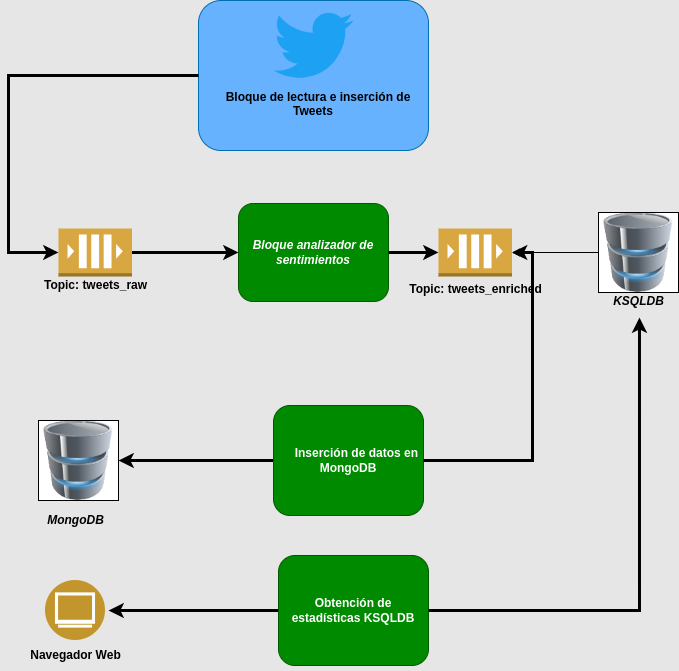

The diagram above was exported from draw.io. Its source (the exported page's mxGraphModel, read from the mxfile embedded in the PNG):
<mxGraphModel dx="1434" dy="826" grid="1" gridSize="10" guides="1" tooltips="1" connect="1" arrows="1" fold="1" page="1" pageScale="1" pageWidth="827" pageHeight="1169" background="#E6E6E6" math="0" shadow="0">
  <root>
    <mxCell id="WIyWlLk6GJQsqaUBKTNV-0" />
    <mxCell id="WIyWlLk6GJQsqaUBKTNV-1" parent="WIyWlLk6GJQsqaUBKTNV-0" />
    <mxCell id="x0Yur-ziyf_fUHAuHj2V-2" value="&amp;nbsp; &amp;nbsp; &amp;nbsp;&lt;div&gt;&lt;br&gt;&lt;/div&gt;&lt;div&gt;&amp;nbsp; &amp;nbsp;&lt;/div&gt;&lt;div&gt;&lt;br&gt;&lt;/div&gt;&lt;div&gt;&amp;nbsp; &amp;nbsp;&lt;font style=&quot;--darkreader-inline-color: #e8e6e3;&quot; data-darkreader-inline-color=&quot;&quot; color=&quot;#000000&quot;&gt;Bloque de lectura e inserción de Tweets&lt;/font&gt;&lt;/div&gt;" style="rounded=1;whiteSpace=wrap;html=1;fontSize=12;glass=0;strokeWidth=1;shadow=0;fillColor=#66B2FF;fontColor=#9999FF;strokeColor=#006EAF;fontStyle=1" parent="WIyWlLk6GJQsqaUBKTNV-1" vertex="1">
      <mxGeometry x="260" y="50" width="230" height="150" as="geometry" />
    </mxCell>
    <mxCell id="x0Yur-ziyf_fUHAuHj2V-0" value="" style="dashed=0;outlineConnect=0;html=1;align=center;labelPosition=center;verticalLabelPosition=bottom;verticalAlign=top;shape=mxgraph.weblogos.twitter;fillColor=#1DA1F2;strokeColor=none" parent="WIyWlLk6GJQsqaUBKTNV-1" vertex="1">
      <mxGeometry x="335" y="60" width="80" height="70" as="geometry" />
    </mxCell>
    <mxCell id="x0Yur-ziyf_fUHAuHj2V-10" style="edgeStyle=orthogonalEdgeStyle;rounded=0;orthogonalLoop=1;jettySize=auto;html=1;entryX=0;entryY=0.5;entryDx=0;entryDy=0;strokeWidth=3;" parent="WIyWlLk6GJQsqaUBKTNV-1" source="x0Yur-ziyf_fUHAuHj2V-3" target="x0Yur-ziyf_fUHAuHj2V-7" edge="1">
      <mxGeometry relative="1" as="geometry" />
    </mxCell>
    <mxCell id="x0Yur-ziyf_fUHAuHj2V-3" value="" style="outlineConnect=0;dashed=0;verticalLabelPosition=bottom;verticalAlign=top;align=center;html=1;shape=mxgraph.aws3.queue;fillColor=#D9A741;gradientColor=none;" parent="WIyWlLk6GJQsqaUBKTNV-1" vertex="1">
      <mxGeometry x="120" y="278" width="73.5" height="48" as="geometry" />
    </mxCell>
    <mxCell id="x0Yur-ziyf_fUHAuHj2V-4" style="edgeStyle=orthogonalEdgeStyle;rounded=0;orthogonalLoop=1;jettySize=auto;html=1;entryX=0;entryY=0.5;entryDx=0;entryDy=0;entryPerimeter=0;strokeWidth=3;" parent="WIyWlLk6GJQsqaUBKTNV-1" source="x0Yur-ziyf_fUHAuHj2V-2" target="x0Yur-ziyf_fUHAuHj2V-3" edge="1">
      <mxGeometry relative="1" as="geometry">
        <Array as="points">
          <mxPoint x="70" y="125" />
          <mxPoint x="70" y="302" />
        </Array>
      </mxGeometry>
    </mxCell>
    <mxCell id="x0Yur-ziyf_fUHAuHj2V-7" value="Bloque analizador de sentimientos" style="rounded=1;whiteSpace=wrap;html=1;fontSize=12;glass=0;strokeWidth=1;shadow=0;fillColor=#008a00;fontColor=#ffffff;strokeColor=#005700;fontStyle=3" parent="WIyWlLk6GJQsqaUBKTNV-1" vertex="1">
      <mxGeometry x="300" y="253" width="150" height="98" as="geometry" />
    </mxCell>
    <mxCell id="x0Yur-ziyf_fUHAuHj2V-11" value="" style="outlineConnect=0;dashed=0;verticalLabelPosition=bottom;verticalAlign=top;align=center;html=1;shape=mxgraph.aws3.queue;fillColor=#D9A741;gradientColor=none;" parent="WIyWlLk6GJQsqaUBKTNV-1" vertex="1">
      <mxGeometry x="500" y="278" width="73.5" height="48" as="geometry" />
    </mxCell>
    <mxCell id="x0Yur-ziyf_fUHAuHj2V-17" value="" style="image;html=1;image=img/lib/clip_art/computers/Database_128x128.png;imageBackground=default;imageBorder=default;strokeWidth=1;" parent="WIyWlLk6GJQsqaUBKTNV-1" vertex="1">
      <mxGeometry x="100" y="470" width="80" height="80" as="geometry" />
    </mxCell>
    <mxCell id="x0Yur-ziyf_fUHAuHj2V-18" value="&lt;font style=&quot;--darkreader-inline-color: #e8e6e3;&quot; data-darkreader-inline-color=&quot;&quot; color=&quot;#000000&quot;&gt;MongoDB&lt;/font&gt;" style="text;html=1;align=center;verticalAlign=middle;resizable=0;points=[];autosize=1;strokeColor=none;fillColor=none;fontStyle=3;fontColor=#000000;" parent="WIyWlLk6GJQsqaUBKTNV-1" vertex="1">
      <mxGeometry x="96.75" y="555" width="80" height="30" as="geometry" />
    </mxCell>
    <mxCell id="x0Yur-ziyf_fUHAuHj2V-22" style="edgeStyle=orthogonalEdgeStyle;rounded=0;orthogonalLoop=1;jettySize=auto;html=1;entryX=1;entryY=0.5;entryDx=0;entryDy=0;strokeWidth=3;" parent="WIyWlLk6GJQsqaUBKTNV-1" source="x0Yur-ziyf_fUHAuHj2V-19" target="x0Yur-ziyf_fUHAuHj2V-17" edge="1">
      <mxGeometry relative="1" as="geometry" />
    </mxCell>
    <mxCell id="x0Yur-ziyf_fUHAuHj2V-19" value="&lt;div&gt;&lt;span data-darkreader-inline-color=&quot;&quot; data-darkreader-inline-bgcolor=&quot;&quot; style=&quot;background-color: initial; color: rgb(255, 255, 255); --darkreader-inline-bgcolor: initial; --darkreader-inline-color: #e8e6e3;&quot;&gt;&amp;nbsp; &amp;nbsp; &amp;nbsp;Inserción de datos en MongoDB&lt;/span&gt;&lt;br&gt;&lt;/div&gt;" style="rounded=1;whiteSpace=wrap;html=1;fontSize=12;glass=0;strokeWidth=1;shadow=0;fillColor=#008a00;fontColor=#ffffff;strokeColor=#005700;fontStyle=1" parent="WIyWlLk6GJQsqaUBKTNV-1" vertex="1">
      <mxGeometry x="335" y="455" width="150" height="110" as="geometry" />
    </mxCell>
    <mxCell id="x0Yur-ziyf_fUHAuHj2V-20" style="edgeStyle=orthogonalEdgeStyle;rounded=0;orthogonalLoop=1;jettySize=auto;html=1;entryX=1;entryY=0.5;entryDx=0;entryDy=0;entryPerimeter=0;strokeWidth=3;" parent="WIyWlLk6GJQsqaUBKTNV-1" source="x0Yur-ziyf_fUHAuHj2V-19" target="x0Yur-ziyf_fUHAuHj2V-11" edge="1">
      <mxGeometry relative="1" as="geometry">
        <Array as="points">
          <mxPoint x="594" y="302" />
        </Array>
      </mxGeometry>
    </mxCell>
    <mxCell id="x0Yur-ziyf_fUHAuHj2V-23" value="Topic: tweets_raw&lt;div&gt;&lt;br&gt;&lt;/div&gt;" style="text;html=1;align=center;verticalAlign=middle;resizable=0;points=[];autosize=1;strokeColor=none;fillColor=none;fontStyle=1;fontColor=#000000;" parent="WIyWlLk6GJQsqaUBKTNV-1" vertex="1">
      <mxGeometry x="96.75" y="322" width="120" height="40" as="geometry" />
    </mxCell>
    <mxCell id="x0Yur-ziyf_fUHAuHj2V-24" value="Topic: tweets_enriched&lt;div&gt;&lt;br&gt;&lt;/div&gt;" style="text;html=1;align=center;verticalAlign=middle;resizable=0;points=[];autosize=1;strokeColor=none;fillColor=none;fontStyle=1;fontColor=#000000;" parent="WIyWlLk6GJQsqaUBKTNV-1" vertex="1">
      <mxGeometry x="461.75" y="326" width="150" height="40" as="geometry" />
    </mxCell>
    <mxCell id="x0Yur-ziyf_fUHAuHj2V-37" style="edgeStyle=orthogonalEdgeStyle;rounded=0;orthogonalLoop=1;jettySize=auto;html=1;strokeWidth=3;" parent="WIyWlLk6GJQsqaUBKTNV-1" source="x0Yur-ziyf_fUHAuHj2V-25" edge="1">
      <mxGeometry relative="1" as="geometry">
        <mxPoint x="170" y="660" as="targetPoint" />
      </mxGeometry>
    </mxCell>
    <mxCell id="x0Yur-ziyf_fUHAuHj2V-25" value="Obtención de estadísticas KSQLDB" style="rounded=1;whiteSpace=wrap;html=1;fontSize=12;glass=0;strokeWidth=1;shadow=0;fillColor=#008a00;fontColor=#ffffff;strokeColor=#005700;fontStyle=1" parent="WIyWlLk6GJQsqaUBKTNV-1" vertex="1">
      <mxGeometry x="340" y="605" width="150" height="110" as="geometry" />
    </mxCell>
    <mxCell id="x0Yur-ziyf_fUHAuHj2V-30" value="" style="image;html=1;image=img/lib/clip_art/computers/Database_128x128.png;imageBorder=default;shadow=0;imageBackground=default;" parent="WIyWlLk6GJQsqaUBKTNV-1" vertex="1">
      <mxGeometry x="660" y="262" width="80" height="80" as="geometry" />
    </mxCell>
    <mxCell id="x0Yur-ziyf_fUHAuHj2V-33" style="edgeStyle=orthogonalEdgeStyle;rounded=0;orthogonalLoop=1;jettySize=auto;html=1;entryX=1;entryY=0.5;entryDx=0;entryDy=0;entryPerimeter=0;" parent="WIyWlLk6GJQsqaUBKTNV-1" source="x0Yur-ziyf_fUHAuHj2V-30" target="x0Yur-ziyf_fUHAuHj2V-11" edge="1">
      <mxGeometry relative="1" as="geometry" />
    </mxCell>
    <mxCell id="x0Yur-ziyf_fUHAuHj2V-34" value="&lt;font color=&quot;#000000&quot; style=&quot;--darkreader-inline-color: #e8e6e3;&quot; data-darkreader-inline-color=&quot;&quot;&gt;KSQLDB&lt;/font&gt;" style="text;html=1;align=center;verticalAlign=middle;resizable=0;points=[];autosize=1;strokeColor=none;fillColor=none;fontStyle=3" parent="WIyWlLk6GJQsqaUBKTNV-1" vertex="1">
      <mxGeometry x="665" y="336" width="70" height="30" as="geometry" />
    </mxCell>
    <mxCell id="x0Yur-ziyf_fUHAuHj2V-35" style="edgeStyle=orthogonalEdgeStyle;rounded=0;orthogonalLoop=1;jettySize=auto;html=1;entryX=0.514;entryY=1.033;entryDx=0;entryDy=0;entryPerimeter=0;strokeWidth=3;" parent="WIyWlLk6GJQsqaUBKTNV-1" source="x0Yur-ziyf_fUHAuHj2V-25" target="x0Yur-ziyf_fUHAuHj2V-34" edge="1">
      <mxGeometry relative="1" as="geometry" />
    </mxCell>
    <mxCell id="x0Yur-ziyf_fUHAuHj2V-36" value="" style="image;aspect=fixed;perimeter=ellipsePerimeter;html=1;align=center;shadow=0;dashed=0;fontColor=#4277BB;labelBackgroundColor=default;fontSize=12;spacingTop=3;image=img/lib/ibm/users/browser.svg;" parent="WIyWlLk6GJQsqaUBKTNV-1" vertex="1">
      <mxGeometry x="107" y="630" width="60" height="60" as="geometry" />
    </mxCell>
    <mxCell id="x0Yur-ziyf_fUHAuHj2V-38" value="&lt;font style=&quot;--darkreader-inline-color: #e8e6e3;&quot; data-darkreader-inline-color=&quot;&quot; color=&quot;#000000&quot;&gt;Navegador Web&lt;/font&gt;" style="text;html=1;align=center;verticalAlign=middle;resizable=0;points=[];autosize=1;strokeColor=none;fillColor=none;fontStyle=1;fontColor=#000000;" parent="WIyWlLk6GJQsqaUBKTNV-1" vertex="1">
      <mxGeometry x="82" y="690" width="110" height="30" as="geometry" />
    </mxCell>
    <mxCell id="-Bn-vTUG6pj9gIUmXCsx-0" style="edgeStyle=orthogonalEdgeStyle;rounded=0;orthogonalLoop=1;jettySize=auto;html=1;entryX=0;entryY=0.5;entryDx=0;entryDy=0;entryPerimeter=0;strokeWidth=3;" edge="1" parent="WIyWlLk6GJQsqaUBKTNV-1" source="x0Yur-ziyf_fUHAuHj2V-7" target="x0Yur-ziyf_fUHAuHj2V-11">
      <mxGeometry relative="1" as="geometry" />
    </mxCell>
  </root>
</mxGraphModel>